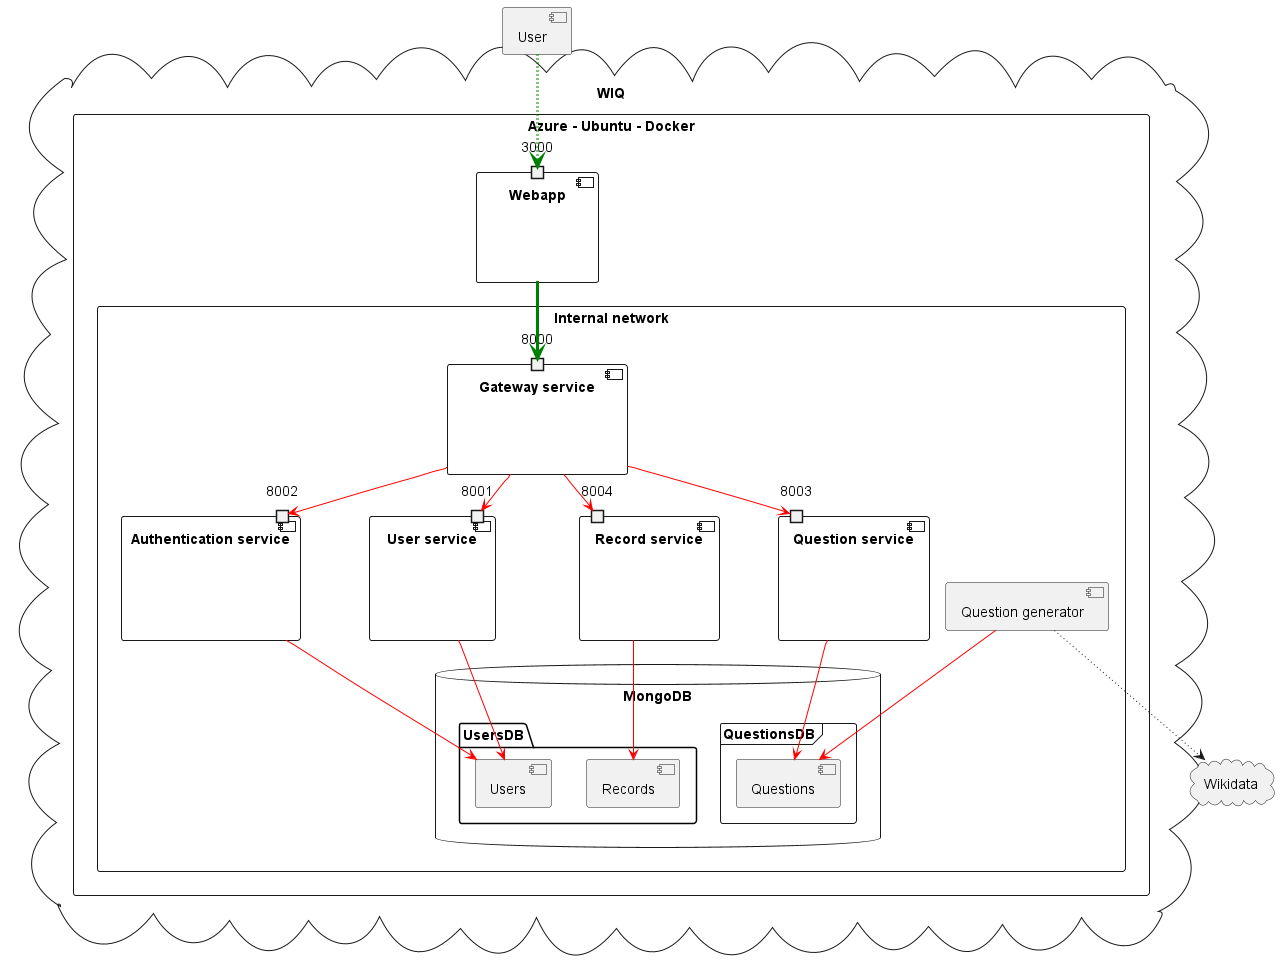

The diagram above was rendered by PlantUML. Its source (embedded in the PNG):
@startuml
component User as "User"
cloud "WIQ" {
  rectangle "Azure - Ubuntu - Docker"{
    component webapp as "Webapp"{
      port 3000
    }
    rectangle "Internal network"{
    database "MongoDB" {
      folder "UsersDB" {
        [Records]
        [Users]
      }
      frame "QuestionsDB" {
        [Questions]
      }
    }
    component gs as "Gateway service"{
      port 8000
    }
    component auths as "Authentication service"{
      port 8002
    }
    component users as "User service"{
      port 8001
    }
    component records as "Record service"{
      port 8004
    }
    component questions as "Question service"{
      port 8003
    }
    component qg as "Question generator"
    }
  }
}
cloud "Wikidata"

User  -[dotted,#green,thickness=3]-> 3000
webapp -[#green,thickness=3]-> 8000
gs -[#red]-> 8002
gs -[#red]-> 8001
gs -[#red]-> 8004
gs -[#red]-> 8003
auths -[#red]-> Users
users -[#red]-> Users
records -[#red]-> Records
questions -[#red]-> Questions
qg -[#red]-> Questions
qg -[dotted]-> Wikidata
@enduml